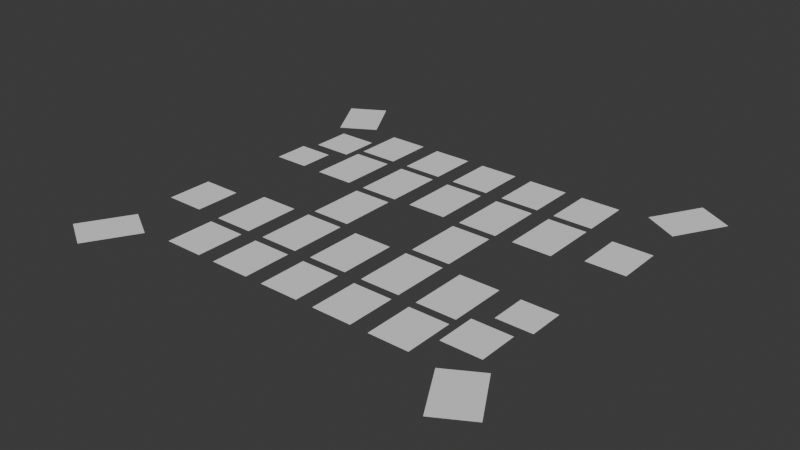# Source: field.blend  (saved by Blender 4.2.66; exported with 4.5.12 LTS)
import bpy
from mathutils import Matrix  # noqa: F401  (used for matrix-valued properties, if any)

bpy.ops.wm.read_factory_settings(use_empty=True)
scene = bpy.context.scene
scene.name = 'Scene'

# ---- collections
col_collection = bpy.data.collections.new('Collection'); scene.collection.children.link(col_collection)

# ---- world
world_world = bpy.data.worlds.new('World'); scene.world = world_world
world_world.use_nodes = True; world_world.node_tree.nodes.clear()
_N = world_world.node_tree.nodes; _L = world_world.node_tree.links
n0 = _N.new('ShaderNodeOutputWorld'); n0.name = 'World Output'; n0.location = (300, 300)
n1 = _N.new('ShaderNodeBackground'); n1.name = 'Background'; n1.location = (10, 300)
n1.inputs[0].default_value = (0.05088, 0.05088, 0.05088, 1.0)
_L.new(n1.outputs[0], n0.inputs[0])
n0.is_active_output = True
world_world.color = (0.05088, 0.05088, 0.05088)
world_world.sun_shadow_jitter_overblur = 0.0

# ---- meshes
me_plane = bpy.data.meshes.new('Plane')
me_plane.from_pydata([(-1.0, -1.45, 0.0), (1.0, -1.45, 0.0), (-1.0, 1.45, 0.0), (1.0, 1.45, 0.0)], [], [(0, 1, 3, 2)])
_uv = me_plane.uv_layers.new(name='UVMap')
_uv.uv.foreach_set('vector', [0.0, 0.0, 1.0, 0.0, 1.0, 1.0, 0.0, 1.0])
me_plane.update()
me_plane_004 = bpy.data.meshes.new('Plane.004')
me_plane_004.from_pydata([(-1.0, -1.16, 0.0), (1.0, -1.16, 0.0), (-1.0, 1.16, 0.0), (1.0, 1.16, 0.0)], [], [(0, 1, 3, 2)])
_uv = me_plane_004.uv_layers.new(name='UVMap')
_uv.uv.foreach_set('vector', [0.0, 0.0, 1.0, 0.0, 1.0, 1.0, 0.0, 1.0])
me_plane_004.update()
me_plane_008 = bpy.data.meshes.new('Plane.008')
me_plane_008.from_pydata([(-1.0, -1.45, 0.0), (-1.0, 1.45, 0.0), (1.0, -1.45, 0.0), (1.0, 1.45, 0.0)], [], [(0, 2, 3, 1)])
_uv = me_plane_008.uv_layers.new(name='UVMap')
_uv.uv.foreach_set('vector', [0.0, 0.0, 1.0, 0.0, 1.0, 1.0, 0.0, 1.0])
me_plane_008.update()
me_plane_009 = bpy.data.meshes.new('Plane.009')
me_plane_009.from_pydata([(-1.0, -1.45, 0.0), (-1.0, 1.45, 0.0), (1.0, -1.45, 0.0), (1.0, 1.45, 0.0)], [], [(0, 2, 3, 1)])
_uv = me_plane_009.uv_layers.new(name='UVMap')
_uv.uv.foreach_set('vector', [0.0, 0.0, 1.0, 0.0, 1.0, 1.0, 0.0, 1.0])
me_plane_009.update()
me_plane_010 = bpy.data.meshes.new('Plane.010')
me_plane_010.from_pydata([(-1.0, -1.45, 0.0), (-1.0, 1.45, 0.0), (1.0, -1.45, 0.0), (1.0, 1.45, 0.0)], [], [(0, 2, 3, 1)])
_uv = me_plane_010.uv_layers.new(name='UVMap')
_uv.uv.foreach_set('vector', [0.0, 0.0, 1.0, 0.0, 1.0, 1.0, 0.0, 1.0])
me_plane_010.update()
me_plane_011 = bpy.data.meshes.new('Plane.011')
me_plane_011.from_pydata([(-1.0, -1.45, 0.0), (-1.0, 1.45, 0.0), (1.0, -1.45, 0.0), (1.0, 1.45, 0.0)], [], [(0, 2, 3, 1)])
_uv = me_plane_011.uv_layers.new(name='UVMap')
_uv.uv.foreach_set('vector', [0.0, 0.0, 1.0, 0.0, 1.0, 1.0, 0.0, 1.0])
me_plane_011.update()
me_plane_013 = bpy.data.meshes.new('Plane.013')
me_plane_013.from_pydata([(-1.0, -1.45, 0.0), (-1.0, 1.45, 0.0), (1.0, -1.45, 0.0), (1.0, 1.45, 0.0)], [], [(0, 2, 3, 1)])
_uv = me_plane_013.uv_layers.new(name='UVMap')
_uv.uv.foreach_set('vector', [0.0, 0.0, 1.0, 0.0, 1.0, 1.0, 0.0, 1.0])
me_plane_013.update()
me_plane_014 = bpy.data.meshes.new('Plane.014')
me_plane_014.from_pydata([(-1.0, -1.45, 0.0), (-1.0, 1.45, 0.0), (1.0, -1.45, 0.0), (1.0, 1.45, 0.0)], [], [(0, 2, 3, 1)])
_uv = me_plane_014.uv_layers.new(name='UVMap')
_uv.uv.foreach_set('vector', [0.0, 0.0, 1.0, 0.0, 1.0, 1.0, 0.0, 1.0])
me_plane_014.update()
me_plane_015 = bpy.data.meshes.new('Plane.015')
me_plane_015.from_pydata([(-1.0, -1.0, 0.0), (1.0, -1.0, 0.0), (-1.0, 1.0, 0.0), (1.0, 1.0, 0.0)], [], [(0, 1, 3, 2)])
_uv = me_plane_015.uv_layers.new(name='UVMap')
_uv.uv.foreach_set('vector', [0.0, 0.0, 1.0, 0.0, 1.0, 1.0, 0.0, 1.0])
me_plane_015.update()
me_plane_016 = bpy.data.meshes.new('Plane.016')
me_plane_016.from_pydata([(-0.8999, -0.8999, 0.0), (0.8999, -0.8999, 0.0), (-0.8999, 0.8999, 0.0), (0.8999, 0.8999, 0.0)], [], [(0, 1, 3, 2)])
_uv = me_plane_016.uv_layers.new(name='UVMap')
_uv.uv.foreach_set('vector', [0.0, 0.0, 1.0, 0.0, 1.0, 1.0, 0.0, 1.0])
me_plane_016.update()
me_plane_017 = bpy.data.meshes.new('Plane.017')
me_plane_017.from_pydata([(-1.0, -1.233, 0.0), (1.0, -1.233, 0.0), (-1.0, 1.233, 0.0), (1.0, 1.233, 0.0)], [], [(0, 1, 3, 2)])
_uv = me_plane_017.uv_layers.new(name='UVMap')
_uv.uv.foreach_set('vector', [0.0, 0.0, 1.0, 0.0, 1.0, 1.0, 0.0, 1.0])
me_plane_017.update()
me_plane_018 = bpy.data.meshes.new('Plane.018')
me_plane_018.from_pydata([(-1.0, -1.233, 0.0), (-1.0, 1.233, 0.0), (1.0, -1.233, 0.0), (1.0, 1.233, 0.0)], [], [(0, 2, 3, 1)])
_uv = me_plane_018.uv_layers.new(name='UVMap')
_uv.uv.foreach_set('vector', [0.0, 0.0, 1.0, 0.0, 1.0, 1.0, 0.0, 1.0])
me_plane_018.update()
me_plane_019 = bpy.data.meshes.new('Plane.019')
me_plane_019.from_pydata([(-1.0, -1.233, 0.0), (-1.0, 1.233, 0.0), (1.0, -1.233, 0.0), (1.0, 1.233, 0.0)], [], [(0, 2, 3, 1)])
_uv = me_plane_019.uv_layers.new(name='UVMap')
_uv.uv.foreach_set('vector', [0.0, 0.0, 1.0, 0.0, 1.0, 1.0, 0.0, 1.0])
me_plane_019.update()
me_plane_020 = bpy.data.meshes.new('Plane.020')
me_plane_020.from_pydata([(-1.0, -1.233, 0.0), (-1.0, 1.233, 0.0), (1.0, -1.233, 0.0), (1.0, 1.233, 0.0)], [], [(0, 2, 3, 1)])
_uv = me_plane_020.uv_layers.new(name='UVMap')
_uv.uv.foreach_set('vector', [0.0, 0.0, 1.0, 0.0, 1.0, 1.0, 0.0, 1.0])
me_plane_020.update()
me_plane_021 = bpy.data.meshes.new('Plane.021')
me_plane_021.from_pydata([(-1.0, -1.233, 0.0), (-1.0, 1.233, 0.0), (1.0, -1.233, 0.0), (1.0, 1.233, 0.0)], [], [(0, 2, 3, 1)])
_uv = me_plane_021.uv_layers.new(name='UVMap')
_uv.uv.foreach_set('vector', [0.0, 0.0, 1.0, 0.0, 1.0, 1.0, 0.0, 1.0])
me_plane_021.update()
me_plane_022 = bpy.data.meshes.new('Plane.022')
me_plane_022.from_pydata([(-1.591, -0.7557, 0.0), (0.141, -1.756, 0.0), (-0.141, 1.756, 0.0), (1.591, 0.7557, 0.0)], [], [(0, 1, 3, 2)])
_uv = me_plane_022.uv_layers.new(name='UVMap')
_uv.uv.foreach_set('vector', [0.0, 0.0, 1.0, 0.0, 1.0, 1.0, 0.0, 1.0])
me_plane_022.update()
me_plane_023 = bpy.data.meshes.new('Plane.023')
me_plane_023.from_pydata([(-0.141, -1.756, 0.0), (-1.591, 0.7557, 0.0), (1.591, -0.7557, 0.0), (0.141, 1.756, 0.0)], [], [(0, 2, 3, 1)])
_uv = me_plane_023.uv_layers.new(name='UVMap')
_uv.uv.foreach_set('vector', [0.0, 0.0, 1.0, 0.0, 1.0, 1.0, 0.0, 1.0])
me_plane_023.update()
me_plane_024 = bpy.data.meshes.new('Plane.024')
me_plane_024.from_pydata([(1.0, 1.45, 0.0), (-1.0, 1.45, 0.0), (1.0, -1.45, 0.0), (-1.0, -1.45, 0.0)], [], [(0, 1, 3, 2)])
_uv = me_plane_024.uv_layers.new(name='UVMap')
_uv.uv.foreach_set('vector', [0.0, 0.0, 1.0, 0.0, 1.0, 1.0, 0.0, 1.0])
me_plane_024.update()
me_plane_025 = bpy.data.meshes.new('Plane.025')
me_plane_025.from_pydata([(1.0, 1.16, 0.0), (-1.0, 1.16, 0.0), (1.0, -1.16, 0.0), (-1.0, -1.16, 0.0)], [], [(0, 1, 3, 2)])
_uv = me_plane_025.uv_layers.new(name='UVMap')
_uv.uv.foreach_set('vector', [0.0, 0.0, 1.0, 0.0, 1.0, 1.0, 0.0, 1.0])
me_plane_025.update()
me_plane_026 = bpy.data.meshes.new('Plane.026')
me_plane_026.from_pydata([(1.0, 1.45, 0.0), (1.0, -1.45, 0.0), (-1.0, 1.45, 0.0), (-1.0, -1.45, 0.0)], [], [(0, 2, 3, 1)])
_uv = me_plane_026.uv_layers.new(name='UVMap')
_uv.uv.foreach_set('vector', [0.0, 0.0, 1.0, 0.0, 1.0, 1.0, 0.0, 1.0])
me_plane_026.update()
me_plane_027 = bpy.data.meshes.new('Plane.027')
me_plane_027.from_pydata([(1.0, 1.45, 0.0), (1.0, -1.45, 0.0), (-1.0, 1.45, 0.0), (-1.0, -1.45, 0.0)], [], [(0, 2, 3, 1)])
_uv = me_plane_027.uv_layers.new(name='UVMap')
_uv.uv.foreach_set('vector', [0.0, 0.0, 1.0, 0.0, 1.0, 1.0, 0.0, 1.0])
me_plane_027.update()
me_plane_028 = bpy.data.meshes.new('Plane.028')
me_plane_028.from_pydata([(1.0, 1.45, 0.0), (1.0, -1.45, 0.0), (-1.0, 1.45, 0.0), (-1.0, -1.45, 0.0)], [], [(0, 2, 3, 1)])
_uv = me_plane_028.uv_layers.new(name='UVMap')
_uv.uv.foreach_set('vector', [0.0, 0.0, 1.0, 0.0, 1.0, 1.0, 0.0, 1.0])
me_plane_028.update()
me_plane_029 = bpy.data.meshes.new('Plane.029')
me_plane_029.from_pydata([(1.0, 1.45, 0.0), (1.0, -1.45, 0.0), (-1.0, 1.45, 0.0), (-1.0, -1.45, 0.0)], [], [(0, 2, 3, 1)])
_uv = me_plane_029.uv_layers.new(name='UVMap')
_uv.uv.foreach_set('vector', [0.0, 0.0, 1.0, 0.0, 1.0, 1.0, 0.0, 1.0])
me_plane_029.update()
me_plane_032 = bpy.data.meshes.new('Plane.032')
me_plane_032.from_pydata([(1.0, 1.0, 0.0), (-1.0, 1.0, 0.0), (1.0, -1.0, 0.0), (-1.0, -1.0, 0.0)], [], [(0, 1, 3, 2)])
_uv = me_plane_032.uv_layers.new(name='UVMap')
_uv.uv.foreach_set('vector', [0.0, 0.0, 1.0, 0.0, 1.0, 1.0, 0.0, 1.0])
me_plane_032.update()
me_plane_033 = bpy.data.meshes.new('Plane.033')
me_plane_033.from_pydata([(0.8999, 0.8999, 0.0), (-0.8999, 0.8999, 0.0), (0.8999, -0.8999, 0.0), (-0.8999, -0.8999, 0.0)], [], [(0, 1, 3, 2)])
_uv = me_plane_033.uv_layers.new(name='UVMap')
_uv.uv.foreach_set('vector', [0.0, 0.0, 1.0, 0.0, 1.0, 1.0, 0.0, 1.0])
me_plane_033.update()
me_plane_034 = bpy.data.meshes.new('Plane.034')
me_plane_034.from_pydata([(1.0, 1.232, 0.0), (-1.0, 1.233, 0.0), (1.0, -1.233, 0.0), (-1.0, -1.232, 0.0)], [], [(0, 1, 3, 2)])
_uv = me_plane_034.uv_layers.new(name='UVMap')
_uv.uv.foreach_set('vector', [0.0, 0.0, 1.0, 0.0, 1.0, 1.0, 0.0, 1.0])
me_plane_034.update()
me_plane_035 = bpy.data.meshes.new('Plane.035')
me_plane_035.from_pydata([(1.0, 1.232, 0.0), (1.0, -1.233, 0.0), (-1.0, 1.233, 0.0), (-1.0, -1.232, 0.0)], [], [(0, 2, 3, 1)])
_uv = me_plane_035.uv_layers.new(name='UVMap')
_uv.uv.foreach_set('vector', [0.0, 0.0, 1.0, 0.0, 1.0, 1.0, 0.0, 1.0])
me_plane_035.update()
me_plane_036 = bpy.data.meshes.new('Plane.036')
me_plane_036.from_pydata([(1.0, 1.232, 0.0), (1.0, -1.233, 0.0), (-1.0, 1.233, 0.0), (-1.0, -1.232, 0.0)], [], [(0, 2, 3, 1)])
_uv = me_plane_036.uv_layers.new(name='UVMap')
_uv.uv.foreach_set('vector', [0.0, 0.0, 1.0, 0.0, 1.0, 1.0, 0.0, 1.0])
me_plane_036.update()
me_plane_037 = bpy.data.meshes.new('Plane.037')
me_plane_037.from_pydata([(1.0, 1.232, 0.0), (1.0, -1.233, 0.0), (-1.0, 1.233, 0.0), (-1.0, -1.232, 0.0)], [], [(0, 2, 3, 1)])
_uv = me_plane_037.uv_layers.new(name='UVMap')
_uv.uv.foreach_set('vector', [0.0, 0.0, 1.0, 0.0, 1.0, 1.0, 0.0, 1.0])
me_plane_037.update()
me_plane_038 = bpy.data.meshes.new('Plane.038')
me_plane_038.from_pydata([(1.0, 1.232, 0.0), (1.0, -1.233, 0.0), (-1.0, 1.233, 0.0), (-1.0, -1.232, 0.0)], [], [(0, 2, 3, 1)])
_uv = me_plane_038.uv_layers.new(name='UVMap')
_uv.uv.foreach_set('vector', [0.0, 0.0, 1.0, 0.0, 1.0, 1.0, 0.0, 1.0])
me_plane_038.update()
me_plane_039 = bpy.data.meshes.new('Plane.039')
me_plane_039.from_pydata([(1.591, 0.7557, 0.0), (-0.141, 1.756, 0.0), (0.141, -1.756, 0.0), (-1.591, -0.7557, 0.0)], [], [(0, 1, 3, 2)])
_uv = me_plane_039.uv_layers.new(name='UVMap')
_uv.uv.foreach_set('vector', [0.0, 0.0, 1.0, 0.0, 1.0, 1.0, 0.0, 1.0])
me_plane_039.update()
me_plane_040 = bpy.data.meshes.new('Plane.040')
me_plane_040.from_pydata([(0.141, 1.756, 0.0), (1.591, -0.7557, 0.0), (-1.591, 0.7557, 0.0), (-0.141, -1.756, 0.0)], [], [(0, 2, 3, 1)])
_uv = me_plane_040.uv_layers.new(name='UVMap')
_uv.uv.foreach_set('vector', [0.0, 0.0, 1.0, 0.0, 1.0, 1.0, 0.0, 1.0])
me_plane_040.update()

# ---- objects
ob_m_1 = bpy.data.objects.new('M-1', me_plane)
ob_f = bpy.data.objects.new('F', me_plane_004)
ob_m_2 = bpy.data.objects.new('M-2', me_plane_008)
ob_m_3 = bpy.data.objects.new('M-3', me_plane_009)
ob_m_4 = bpy.data.objects.new('M-4', me_plane_010)
ob_m_5 = bpy.data.objects.new('M-5', me_plane_011)
ob_emz_1 = bpy.data.objects.new('EMZ-1', me_plane_013)
ob_emz_2 = bpy.data.objects.new('EMZ-2', me_plane_014)
ob_gy = bpy.data.objects.new('GY', me_plane_015)
ob_b = bpy.data.objects.new('B', me_plane_016)
ob_s_1 = bpy.data.objects.new('S-1', me_plane_017)
ob_s_2 = bpy.data.objects.new('S-2', me_plane_018)
ob_s_3 = bpy.data.objects.new('S-3', me_plane_019)
ob_s_4 = bpy.data.objects.new('S-4', me_plane_020)
ob_s_5 = bpy.data.objects.new('S-5', me_plane_021)
ob_ed = bpy.data.objects.new('ED', me_plane_022)
ob_d = bpy.data.objects.new('D', me_plane_023)
ob_m2_1 = bpy.data.objects.new('M2-1', me_plane_024)
ob_f2 = bpy.data.objects.new('F2', me_plane_025)
ob_m2_2 = bpy.data.objects.new('M2-2', me_plane_026)
ob_m2_3 = bpy.data.objects.new('M2-3', me_plane_027)
ob_m2_4 = bpy.data.objects.new('M2-4', me_plane_028)
ob_m2_5 = bpy.data.objects.new('M2-5', me_plane_029)
ob_gy2 = bpy.data.objects.new('GY2', me_plane_032)
ob_b2 = bpy.data.objects.new('B2', me_plane_033)
ob_s2_1 = bpy.data.objects.new('S2-1', me_plane_034)
ob_s2_2 = bpy.data.objects.new('S2-2', me_plane_035)
ob_s2_3 = bpy.data.objects.new('S2-3', me_plane_036)
ob_s2_4 = bpy.data.objects.new('S2-4', me_plane_037)
ob_s2_5 = bpy.data.objects.new('S2-5', me_plane_038)
ob_ed2 = bpy.data.objects.new('ED2', me_plane_039)
ob_d2 = bpy.data.objects.new('D2', me_plane_040)

# ---- transforms, parenting, visibility, modifiers, constraints
ob_m_1.location = (-5.819, -3.354, 0.0)
ob_f.location = (-9.165, -3.599, 0.0)
ob_m_2.location = (-2.919, -3.354, 0.0)
ob_m_3.location = (-0.01879, -3.354, 0.0)
ob_m_4.location = (2.881, -3.354, 0.0)
ob_m_5.location = (5.781, -3.354, 0.0)
ob_emz_1.location = (-2.919, -0.03001, 0.0)
ob_emz_2.location = (2.881, -0.03001, 0.0)
ob_gy.location = (8.189, -5.364, 0.0)
ob_b.location = (8.757, -2.847, 0.0)
ob_s_1.location = (-5.819, -6.46, 0.0)
ob_s_2.location = (-2.919, -6.46, 0.0)
ob_s_3.location = (-0.01879, -6.46, 0.0)
ob_s_4.location = (2.881, -6.46, 0.0)
ob_s_5.location = (5.781, -6.46, 0.0)
ob_ed.location = (-9.819, -8.633, 0.0)
ob_d.location = (9.781, -8.633, 0.0)
ob_m2_1.location = (5.798, 3.303, 0.0)
ob_f2.location = (9.144, 3.548, 0.0)
ob_m2_2.location = (2.898, 3.303, 0.0)
ob_m2_3.location = (-0.002201, 3.303, 0.0)
ob_m2_4.location = (-2.902, 3.303, 0.0)
ob_m2_5.location = (-5.802, 3.303, 0.0)
ob_gy2.location = (-8.21, 5.313, 0.0)
ob_b2.location = (-8.778, 2.796, 0.0)
ob_s2_1.location = (5.798, 6.409, 0.0)
ob_s2_2.location = (2.898, 6.409, 0.0)
ob_s2_3.location = (-0.002201, 6.409, 0.0)
ob_s2_4.location = (-2.902, 6.409, 0.0)
ob_s2_5.location = (-5.802, 6.409, 0.0)
ob_ed2.location = (9.798, 8.582, 0.0)
ob_d2.location = (-9.802, 8.582, 0.0)

# ---- collection membership
col_collection.objects.link(ob_m_1)
col_collection.objects.link(ob_f)
col_collection.objects.link(ob_m_2)
col_collection.objects.link(ob_m_3)
col_collection.objects.link(ob_m_4)
col_collection.objects.link(ob_m_5)
col_collection.objects.link(ob_emz_1)
col_collection.objects.link(ob_emz_2)
col_collection.objects.link(ob_gy)
col_collection.objects.link(ob_b)
col_collection.objects.link(ob_s_1)
col_collection.objects.link(ob_s_2)
col_collection.objects.link(ob_s_3)
col_collection.objects.link(ob_s_4)
col_collection.objects.link(ob_s_5)
col_collection.objects.link(ob_ed)
col_collection.objects.link(ob_d)
col_collection.objects.link(ob_m2_1)
col_collection.objects.link(ob_f2)
col_collection.objects.link(ob_m2_2)
col_collection.objects.link(ob_m2_3)
col_collection.objects.link(ob_m2_4)
col_collection.objects.link(ob_m2_5)
col_collection.objects.link(ob_gy2)
col_collection.objects.link(ob_b2)
col_collection.objects.link(ob_s2_1)
col_collection.objects.link(ob_s2_2)
col_collection.objects.link(ob_s2_3)
col_collection.objects.link(ob_s2_4)
col_collection.objects.link(ob_s2_5)
col_collection.objects.link(ob_ed2)
col_collection.objects.link(ob_d2)

# ---- scene / render settings (as saved in the file)
scene.frame_start = 1; scene.frame_end = 250; scene.frame_set(1)
scene.render.engine = 'BLENDER_EEVEE_NEXT'
bpy.context.view_layer.update()

# ---- added for rendering (the .blend has no active camera and no usable light): camera, sun
cam_auto = bpy.data.cameras.new('AutoCamera')
cam_auto.lens = 50.0
cam_auto.sensor_width = 36.0
cam_auto.clip_end = 1000.0
ob_auto_camera = bpy.data.objects.new('AutoCamera', cam_auto)
scene.collection.objects.link(ob_auto_camera)
ob_auto_camera.location = (28.4968, -34.2342, 22.8058)
ob_auto_camera.rotation_euler = (1.09748, -7.21219e-08, 0.694738)
scene.camera = ob_auto_camera
light_auto_sun = bpy.data.lights.new('AutoSun', 'SUN')
light_auto_sun.energy = 3.0
light_auto_sun.angle = 0.0523599
ob_auto_sun = bpy.data.objects.new('AutoSun', light_auto_sun)
scene.collection.objects.link(ob_auto_sun)
ob_auto_sun.rotation_euler = (0.872665, 0.174533, 0.523599)
bpy.context.view_layer.update()

